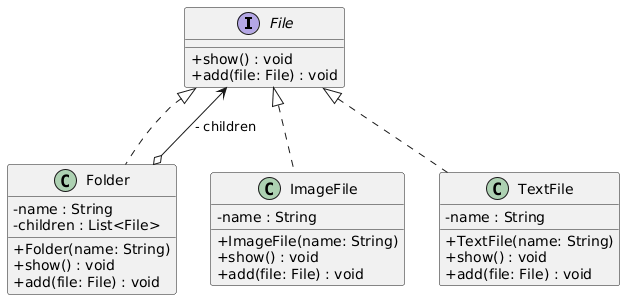

The diagram above was rendered by PlantUML. Its source (embedded in the PNG):
@startuml
skinparam classAttributeIconSize 0

interface File {
    + show() : void
    + add(file: File) : void
}

class Folder {
    - name : String
    - children : List<File>
    + Folder(name: String)
    + show() : void
    + add(file: File) : void
}

class ImageFile {
    - name : String
    + ImageFile(name: String)
    + show() : void
    + add(file: File) : void
}

class TextFile {
    - name : String
    + TextFile(name: String)
    + show() : void
    + add(file: File) : void
}

File <|.. Folder
File <|.. ImageFile
File <|.. TextFile
Folder o--> File : "- children"
@enduml